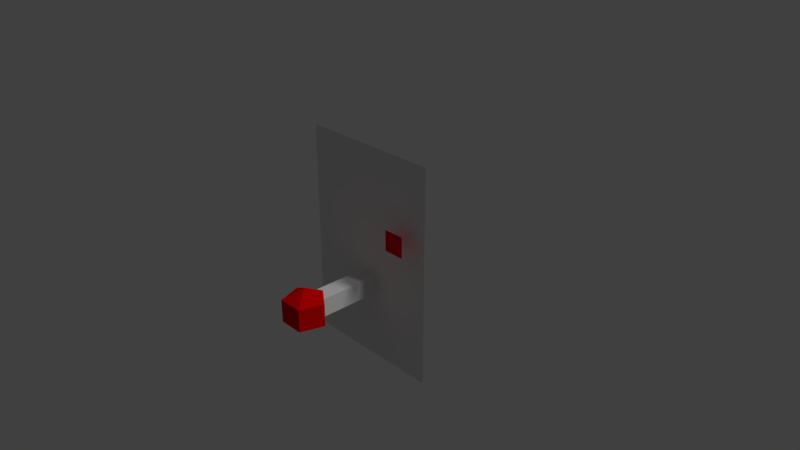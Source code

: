 # Source: allDirectionController.blend  (saved by Blender 2.79.0; exported with 4.5.12 LTS)
import bpy
from mathutils import Matrix  # noqa: F401  (used for matrix-valued properties, if any)

bpy.ops.wm.read_factory_settings(use_empty=True)
scene = bpy.context.scene
scene.name = 'Scene'

# ---- collections
col_collection_1 = bpy.data.collections.new('Collection 1'); scene.collection.children.link(col_collection_1)

# ---- materials (node trees are filled in below, after node groups)
mat_m2 = bpy.data.materials.new('m2')
mat_m2.alpha_threshold = 0.0
mat_m2.use_transparent_shadow = False
mat_m2.diffuse_color = (0.8, 0.0, 0.0006978, 1.0)
mat_m2.roughness = 0.5
mat_m1 = bpy.data.materials.new('m1')
mat_m1.alpha_threshold = 0.0
mat_m1.use_transparent_shadow = False
mat_m1.roughness = 0.5
mat_material_001 = bpy.data.materials.new('Material.001')
mat_material_001.alpha_threshold = 0.0
mat_material_001.use_transparent_shadow = False
mat_material_001.roughness = 0.5

# ---- material node trees

# ---- world
world_world = bpy.data.worlds.new('World'); scene.world = world_world
world_world.color = (0.05088, 0.05088, 0.05088)
world_world.use_sun_shadow = False
world_world.sun_shadow_jitter_overblur = 0.0
world_world.cycles.sampling_method = 'MANUAL'

# ---- cameras
cam_camera = bpy.data.cameras.new('Camera')
cam_camera.clip_end = 100.0
cam_camera.lens = 35.0
cam_camera.sensor_width = 32.0
cam_camera.sensor_height = 18.0
cam_camera.ortho_scale = 7.314
cam_camera.dof.focus_distance = 0.0
cam_camera.dof.aperture_fstop = 128.0

# ---- lights
light_lamp = bpy.data.lights.new('Lamp', 'SUN')
light_lamp.transmission_factor = 0.0
light_lamp.cutoff_distance = 30.0
light_lamp.angle = 0.1993
light_lamp.energy = 1.0
light_lamp.shadow_buffer_clip_start = 1.001
light_lamp.shadow_soft_size = 0.1
light_lamp.shadow_cascade_max_distance = 1000.0

# ---- meshes
me_cube_002 = bpy.data.meshes.new('Cube.002')
me_cube_002.from_pydata([(-0.1242, -0.2, -0.09587), (-0.1242, -0.2, 0.191), (0.1626, -0.2, -0.09587), (0.1626, -0.2, 0.191)], [], [(2, 3, 1, 0)])
me_cube_002.materials.append(mat_m2)
me_cube_002.use_remesh_preserve_volume = False
me_cube_002.use_remesh_preserve_attributes = False
me_cube_002.use_mirror_vertex_groups = False
me_cube_002.update()
me_cube_001 = bpy.data.meshes.new('Cube.001')
me_cube_001.from_pydata([(-1.0, -1.0, -1.0), (-1.0, -1.0, 1.0), (-1.0, 0.4222, -1.0), (-1.0, 0.4222, 1.0), (1.0, -1.0, -1.0), (1.0, -1.0, 1.0), (1.0, 0.4222, -1.0), (1.0, 0.4222, 1.0), (-1.166e-07, -0.7712, 1.322), (-1.166e-07, -0.7712, -1.174), (-1.166e-07, -1.056, -2.422), (2.193, -0.9679, 1.322), (2.193, -0.9679, -1.174), (1.355, -1.286, 1.322), (1.355, -1.286, -1.174), (-2.534e-07, -1.056, 2.57), (-1.355, -1.286, 1.322), (-1.355, -1.286, -1.174), (-2.193, -0.9679, 1.322), (-2.193, -0.9679, -1.174)], [], [(0, 1, 3, 2), (6, 7, 5, 4), (2, 6, 4, 0), (7, 3, 1, 5), (10, 9, 12), (9, 8, 11, 12), (8, 15, 11), (10, 12, 14), (12, 11, 13, 14), (11, 15, 13), (10, 14, 17), (14, 13, 16, 17), (13, 15, 16), (10, 17, 19), (17, 16, 18, 19), (16, 15, 18), (10, 19, 9), (19, 18, 8, 9), (18, 15, 8)])
me_cube_001.polygons.foreach_set('material_index', [0, 0, 0, 0, 1, 1, 1, 1, 1, 1, 1, 1, 1, 1, 1, 1, 1, 1, 1])
me_cube_001.materials.append(mat_m1)
me_cube_001.materials.append(mat_m2)
me_cube_001.use_remesh_preserve_volume = False
me_cube_001.use_remesh_preserve_attributes = False
me_cube_001.use_mirror_vertex_groups = False
me_cube_001.update()
me_plane = bpy.data.meshes.new('Plane')
me_plane.from_pydata([(-1.0, -1.0, 0.0), (1.0, -1.0, 0.0), (-1.0, 1.0, 0.0), (1.0, 1.0, 0.0)], [], [(0, 1, 3, 2)])
_uv = me_plane.uv_layers.new(name='UVMap')
_uv.uv.foreach_set('vector', [0.0, 1.0, 0.0, 0.0, 1.0, 0.0, 1.0, 1.0])
me_plane.materials.append(mat_material_001)
me_plane.use_remesh_preserve_volume = False
me_plane.use_remesh_preserve_attributes = False
me_plane.use_mirror_vertex_groups = False
me_plane.update()

# ---- objects
ob_cube_001 = bpy.data.objects.new('Cube.001', me_cube_002)
ob_cube = bpy.data.objects.new('Cube', me_cube_001)
ob_plane = bpy.data.objects.new('Plane', me_plane)
ob_lamp = bpy.data.objects.new('Lamp', light_lamp)
ob_camera = bpy.data.objects.new('Camera', cam_camera)

# ---- transforms, parenting, visibility, modifiers, constraints
ob_cube_001.location = (0.6462, 0.01009, 0.4124)
ob_cube_001.lineart.crease_threshold = 0.0
ob_cube.location = (0.0, 0.0, -0.3952)
ob_cube.scale = (0.125, 1.0, 0.125)
ob_cube.lineart.crease_threshold = 0.0
ob_plane.location = (0.0, 0.0, 0.0)
ob_plane.rotation_euler = (0.0, 1.571, -1.571)
ob_plane.scale = (1.5, 1.0, 1.0)
ob_plane.lineart.crease_threshold = 0.0
ob_lamp.location = (4.076, 1.005, 5.904)
ob_lamp.rotation_euler = (0.6503, 0.05522, 1.866)
ob_lamp.lock_rotations_4d = False
ob_lamp.empty_display_type = 'ARROWS'
ob_lamp.color = (0.0, 0.0, 0.0, 0.0)
ob_lamp.lineart.crease_threshold = 0.0
ob_camera.location = (7.481, -6.508, 5.344)
ob_camera.rotation_euler = (1.109, 0.0, 0.8149)
ob_camera.lock_rotations_4d = False
ob_camera.empty_display_type = 'ARROWS'
ob_camera.color = (0.0, 0.0, 0.0, 0.0)
ob_camera.display_type = 'WIRE'
ob_camera.lineart.crease_threshold = 0.0

# ---- collection membership
col_collection_1.objects.link(ob_cube_001)
col_collection_1.objects.link(ob_cube)
col_collection_1.objects.link(ob_plane)
col_collection_1.objects.link(ob_lamp)
col_collection_1.objects.link(ob_camera)

# ---- scene / render settings (as saved in the file)
scene.camera = ob_camera
scene.frame_start = 1; scene.frame_end = 250; scene.frame_set(1)
scene.render.engine = 'BLENDER_EEVEE_NEXT'
scene.render.resolution_percentage = 50
scene.render.dither_intensity = 0.0
scene.cycles.use_denoising = False
scene.cycles.samples = 128
scene.cycles.sampling_pattern = 'TABULATED_SOBOL'
scene.cycles.use_adaptive_sampling = False
scene.cycles.use_light_tree = False
scene.cycles.blur_glossy = 0.0
scene.cycles.sample_clamp_indirect = 0.0
scene.view_settings.view_transform = 'Standard'
bpy.context.view_layer.update()
